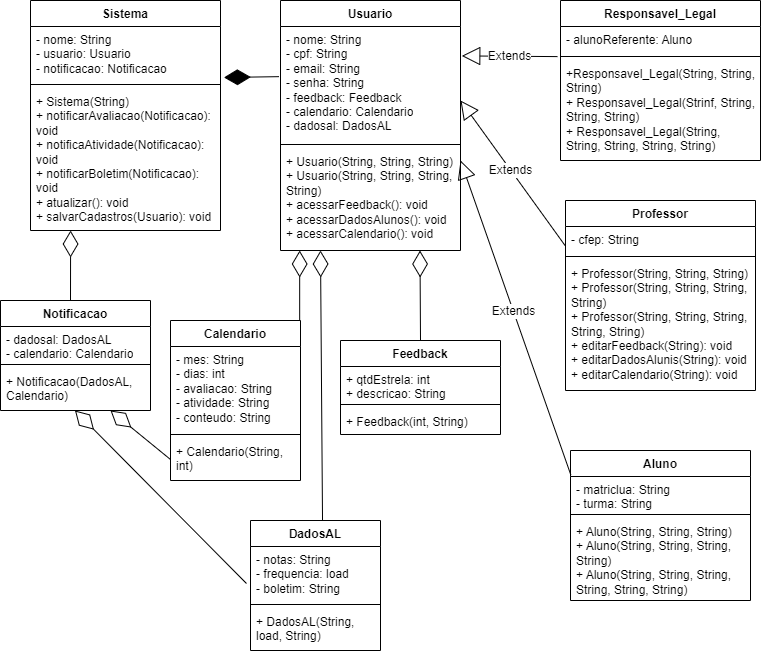

The diagram above was exported from draw.io. Its source (the exported page's mxGraphModel, read from the mxfile embedded in the PNG):
<mxGraphModel dx="1674" dy="788" grid="1" gridSize="10" guides="1" tooltips="1" connect="1" arrows="1" fold="1" page="1" pageScale="1" pageWidth="827" pageHeight="1169" math="0" shadow="0">
  <root>
    <mxCell id="0" />
    <mxCell id="1" parent="0" />
    <mxCell id="z6k664cPXy2gW1sqMTOn-1" value="Sistema" style="swimlane;fontStyle=1;align=center;verticalAlign=top;childLayout=stackLayout;horizontal=1;startSize=26;horizontalStack=0;resizeParent=1;resizeParentMax=0;resizeLast=0;collapsible=1;marginBottom=0;whiteSpace=wrap;html=1;" vertex="1" parent="1">
      <mxGeometry x="50" y="30" width="190" height="230" as="geometry" />
    </mxCell>
    <mxCell id="z6k664cPXy2gW1sqMTOn-2" value="- nome: String&lt;br&gt;- usuario: Usuario&lt;br&gt;- notificacao: Notificacao&lt;br&gt;" style="text;strokeColor=none;fillColor=none;align=left;verticalAlign=top;spacingLeft=4;spacingRight=4;overflow=hidden;rotatable=0;points=[[0,0.5],[1,0.5]];portConstraint=eastwest;whiteSpace=wrap;html=1;" vertex="1" parent="z6k664cPXy2gW1sqMTOn-1">
      <mxGeometry y="26" width="190" height="54" as="geometry" />
    </mxCell>
    <mxCell id="z6k664cPXy2gW1sqMTOn-3" value="" style="line;strokeWidth=1;fillColor=none;align=left;verticalAlign=middle;spacingTop=-1;spacingLeft=3;spacingRight=3;rotatable=0;labelPosition=right;points=[];portConstraint=eastwest;strokeColor=inherit;" vertex="1" parent="z6k664cPXy2gW1sqMTOn-1">
      <mxGeometry y="80" width="190" height="8" as="geometry" />
    </mxCell>
    <mxCell id="z6k664cPXy2gW1sqMTOn-4" value="+ Sistema(String)&lt;br&gt;+ notificarAvaliacao(Notificacao): void&lt;br&gt;+ notificaAtividade(Notificacao): void&lt;br&gt;+ notificarBoletim(Notificacao): void&lt;br&gt;+ atualizar(): void&lt;br&gt;+ salvarCadastros(Usuario): void" style="text;strokeColor=none;fillColor=none;align=left;verticalAlign=top;spacingLeft=4;spacingRight=4;overflow=hidden;rotatable=0;points=[[0,0.5],[1,0.5]];portConstraint=eastwest;whiteSpace=wrap;html=1;" vertex="1" parent="z6k664cPXy2gW1sqMTOn-1">
      <mxGeometry y="88" width="190" height="142" as="geometry" />
    </mxCell>
    <mxCell id="z6k664cPXy2gW1sqMTOn-5" value="Usuario" style="swimlane;fontStyle=1;align=center;verticalAlign=top;childLayout=stackLayout;horizontal=1;startSize=26;horizontalStack=0;resizeParent=1;resizeParentMax=0;resizeLast=0;collapsible=1;marginBottom=0;whiteSpace=wrap;html=1;" vertex="1" parent="1">
      <mxGeometry x="300" y="30" width="180" height="250" as="geometry" />
    </mxCell>
    <mxCell id="z6k664cPXy2gW1sqMTOn-6" value="- nome: String&lt;br&gt;- cpf: String&lt;br&gt;- email: String&lt;br&gt;- senha: String&lt;br&gt;- feedback: Feedback&lt;br&gt;- calendario: Calendario&lt;br&gt;- dadosal: DadosAL" style="text;strokeColor=none;fillColor=none;align=left;verticalAlign=top;spacingLeft=4;spacingRight=4;overflow=hidden;rotatable=0;points=[[0,0.5],[1,0.5]];portConstraint=eastwest;whiteSpace=wrap;html=1;" vertex="1" parent="z6k664cPXy2gW1sqMTOn-5">
      <mxGeometry y="26" width="180" height="114" as="geometry" />
    </mxCell>
    <mxCell id="z6k664cPXy2gW1sqMTOn-7" value="" style="line;strokeWidth=1;fillColor=none;align=left;verticalAlign=middle;spacingTop=-1;spacingLeft=3;spacingRight=3;rotatable=0;labelPosition=right;points=[];portConstraint=eastwest;strokeColor=inherit;" vertex="1" parent="z6k664cPXy2gW1sqMTOn-5">
      <mxGeometry y="140" width="180" height="8" as="geometry" />
    </mxCell>
    <mxCell id="z6k664cPXy2gW1sqMTOn-8" value="+ Usuario(String, String, String)&lt;br&gt;+ Usuario(String, String, String, String)&lt;br&gt;+ acessarFeedback(): void&lt;br&gt;+ acessarDadosAlunos(): void&lt;br&gt;+ acessarCalendario(): void" style="text;strokeColor=none;fillColor=none;align=left;verticalAlign=top;spacingLeft=4;spacingRight=4;overflow=hidden;rotatable=0;points=[[0,0.5],[1,0.5]];portConstraint=eastwest;whiteSpace=wrap;html=1;" vertex="1" parent="z6k664cPXy2gW1sqMTOn-5">
      <mxGeometry y="148" width="180" height="102" as="geometry" />
    </mxCell>
    <mxCell id="z6k664cPXy2gW1sqMTOn-9" value="Aluno" style="swimlane;fontStyle=1;align=center;verticalAlign=top;childLayout=stackLayout;horizontal=1;startSize=26;horizontalStack=0;resizeParent=1;resizeParentMax=0;resizeLast=0;collapsible=1;marginBottom=0;whiteSpace=wrap;html=1;" vertex="1" parent="1">
      <mxGeometry x="590" y="480" width="180" height="150" as="geometry" />
    </mxCell>
    <mxCell id="z6k664cPXy2gW1sqMTOn-10" value="- matriclua: String&lt;br&gt;- turma: String" style="text;strokeColor=none;fillColor=none;align=left;verticalAlign=top;spacingLeft=4;spacingRight=4;overflow=hidden;rotatable=0;points=[[0,0.5],[1,0.5]];portConstraint=eastwest;whiteSpace=wrap;html=1;" vertex="1" parent="z6k664cPXy2gW1sqMTOn-9">
      <mxGeometry y="26" width="180" height="34" as="geometry" />
    </mxCell>
    <mxCell id="z6k664cPXy2gW1sqMTOn-11" value="" style="line;strokeWidth=1;fillColor=none;align=left;verticalAlign=middle;spacingTop=-1;spacingLeft=3;spacingRight=3;rotatable=0;labelPosition=right;points=[];portConstraint=eastwest;strokeColor=inherit;" vertex="1" parent="z6k664cPXy2gW1sqMTOn-9">
      <mxGeometry y="60" width="180" height="8" as="geometry" />
    </mxCell>
    <mxCell id="z6k664cPXy2gW1sqMTOn-12" value="+ Aluno(String, String, String)&lt;br&gt;+ Aluno(String, String, String, String)&lt;br&gt;+ Aluno(String, String, String, String, String, String)&lt;br&gt;" style="text;strokeColor=none;fillColor=none;align=left;verticalAlign=top;spacingLeft=4;spacingRight=4;overflow=hidden;rotatable=0;points=[[0,0.5],[1,0.5]];portConstraint=eastwest;whiteSpace=wrap;html=1;" vertex="1" parent="z6k664cPXy2gW1sqMTOn-9">
      <mxGeometry y="68" width="180" height="82" as="geometry" />
    </mxCell>
    <mxCell id="z6k664cPXy2gW1sqMTOn-13" value="Professor&lt;br&gt;" style="swimlane;fontStyle=1;align=center;verticalAlign=top;childLayout=stackLayout;horizontal=1;startSize=26;horizontalStack=0;resizeParent=1;resizeParentMax=0;resizeLast=0;collapsible=1;marginBottom=0;whiteSpace=wrap;html=1;" vertex="1" parent="1">
      <mxGeometry x="585" y="230" width="190" height="190" as="geometry" />
    </mxCell>
    <mxCell id="z6k664cPXy2gW1sqMTOn-14" value="- cfep: String" style="text;strokeColor=none;fillColor=none;align=left;verticalAlign=top;spacingLeft=4;spacingRight=4;overflow=hidden;rotatable=0;points=[[0,0.5],[1,0.5]];portConstraint=eastwest;whiteSpace=wrap;html=1;" vertex="1" parent="z6k664cPXy2gW1sqMTOn-13">
      <mxGeometry y="26" width="190" height="26" as="geometry" />
    </mxCell>
    <mxCell id="z6k664cPXy2gW1sqMTOn-15" value="" style="line;strokeWidth=1;fillColor=none;align=left;verticalAlign=middle;spacingTop=-1;spacingLeft=3;spacingRight=3;rotatable=0;labelPosition=right;points=[];portConstraint=eastwest;strokeColor=inherit;" vertex="1" parent="z6k664cPXy2gW1sqMTOn-13">
      <mxGeometry y="52" width="190" height="8" as="geometry" />
    </mxCell>
    <mxCell id="z6k664cPXy2gW1sqMTOn-16" value="+ Professor(String, String, String)&lt;br&gt;+ Professor(String, String, String, String)&lt;br&gt;+ Professor(String, String, String, String, String)&lt;br&gt;+ editarFeedback(String): void&lt;br&gt;+ editarDadosAlunis(String): void&lt;br&gt;+ editarCalendario(String): void&amp;nbsp;&lt;br&gt;" style="text;strokeColor=none;fillColor=none;align=left;verticalAlign=top;spacingLeft=4;spacingRight=4;overflow=hidden;rotatable=0;points=[[0,0.5],[1,0.5]];portConstraint=eastwest;whiteSpace=wrap;html=1;" vertex="1" parent="z6k664cPXy2gW1sqMTOn-13">
      <mxGeometry y="60" width="190" height="130" as="geometry" />
    </mxCell>
    <mxCell id="z6k664cPXy2gW1sqMTOn-17" value="Responsavel_Legal" style="swimlane;fontStyle=1;align=center;verticalAlign=top;childLayout=stackLayout;horizontal=1;startSize=26;horizontalStack=0;resizeParent=1;resizeParentMax=0;resizeLast=0;collapsible=1;marginBottom=0;whiteSpace=wrap;html=1;" vertex="1" parent="1">
      <mxGeometry x="580" y="30" width="200" height="160" as="geometry" />
    </mxCell>
    <mxCell id="z6k664cPXy2gW1sqMTOn-18" value="- alunoReferente: Aluno" style="text;strokeColor=none;fillColor=none;align=left;verticalAlign=top;spacingLeft=4;spacingRight=4;overflow=hidden;rotatable=0;points=[[0,0.5],[1,0.5]];portConstraint=eastwest;whiteSpace=wrap;html=1;" vertex="1" parent="z6k664cPXy2gW1sqMTOn-17">
      <mxGeometry y="26" width="200" height="26" as="geometry" />
    </mxCell>
    <mxCell id="z6k664cPXy2gW1sqMTOn-19" value="" style="line;strokeWidth=1;fillColor=none;align=left;verticalAlign=middle;spacingTop=-1;spacingLeft=3;spacingRight=3;rotatable=0;labelPosition=right;points=[];portConstraint=eastwest;strokeColor=inherit;" vertex="1" parent="z6k664cPXy2gW1sqMTOn-17">
      <mxGeometry y="52" width="200" height="8" as="geometry" />
    </mxCell>
    <mxCell id="z6k664cPXy2gW1sqMTOn-20" value="+Responsavel_Legal(String, String, String)&lt;br&gt;+ Responsavel_Legal(Strinf, String, String, String)&lt;br&gt;+ Responsavel_Legal(String, String, String, String, String)&lt;br&gt;" style="text;strokeColor=none;fillColor=none;align=left;verticalAlign=top;spacingLeft=4;spacingRight=4;overflow=hidden;rotatable=0;points=[[0,0.5],[1,0.5]];portConstraint=eastwest;whiteSpace=wrap;html=1;" vertex="1" parent="z6k664cPXy2gW1sqMTOn-17">
      <mxGeometry y="60" width="200" height="100" as="geometry" />
    </mxCell>
    <mxCell id="z6k664cPXy2gW1sqMTOn-21" value="Calendario" style="swimlane;fontStyle=1;align=center;verticalAlign=top;childLayout=stackLayout;horizontal=1;startSize=26;horizontalStack=0;resizeParent=1;resizeParentMax=0;resizeLast=0;collapsible=1;marginBottom=0;whiteSpace=wrap;html=1;" vertex="1" parent="1">
      <mxGeometry x="190" y="350" width="130" height="160" as="geometry" />
    </mxCell>
    <mxCell id="z6k664cPXy2gW1sqMTOn-22" value="- mes: String&lt;br&gt;- dias: int&lt;br&gt;- avaliacao: String&lt;br&gt;- atividade: String&lt;br&gt;- conteudo: String" style="text;strokeColor=none;fillColor=none;align=left;verticalAlign=top;spacingLeft=4;spacingRight=4;overflow=hidden;rotatable=0;points=[[0,0.5],[1,0.5]];portConstraint=eastwest;whiteSpace=wrap;html=1;" vertex="1" parent="z6k664cPXy2gW1sqMTOn-21">
      <mxGeometry y="26" width="130" height="84" as="geometry" />
    </mxCell>
    <mxCell id="z6k664cPXy2gW1sqMTOn-23" value="" style="line;strokeWidth=1;fillColor=none;align=left;verticalAlign=middle;spacingTop=-1;spacingLeft=3;spacingRight=3;rotatable=0;labelPosition=right;points=[];portConstraint=eastwest;strokeColor=inherit;" vertex="1" parent="z6k664cPXy2gW1sqMTOn-21">
      <mxGeometry y="110" width="130" height="8" as="geometry" />
    </mxCell>
    <mxCell id="z6k664cPXy2gW1sqMTOn-24" value="+ Calendario(String, int)" style="text;strokeColor=none;fillColor=none;align=left;verticalAlign=top;spacingLeft=4;spacingRight=4;overflow=hidden;rotatable=0;points=[[0,0.5],[1,0.5]];portConstraint=eastwest;whiteSpace=wrap;html=1;" vertex="1" parent="z6k664cPXy2gW1sqMTOn-21">
      <mxGeometry y="118" width="130" height="42" as="geometry" />
    </mxCell>
    <mxCell id="z6k664cPXy2gW1sqMTOn-25" value="Feedback" style="swimlane;fontStyle=1;align=center;verticalAlign=top;childLayout=stackLayout;horizontal=1;startSize=26;horizontalStack=0;resizeParent=1;resizeParentMax=0;resizeLast=0;collapsible=1;marginBottom=0;whiteSpace=wrap;html=1;" vertex="1" parent="1">
      <mxGeometry x="360" y="370" width="160" height="94" as="geometry" />
    </mxCell>
    <mxCell id="z6k664cPXy2gW1sqMTOn-26" value="+ qtdEstrela: int&lt;br&gt;+ descricao: String" style="text;strokeColor=none;fillColor=none;align=left;verticalAlign=top;spacingLeft=4;spacingRight=4;overflow=hidden;rotatable=0;points=[[0,0.5],[1,0.5]];portConstraint=eastwest;whiteSpace=wrap;html=1;" vertex="1" parent="z6k664cPXy2gW1sqMTOn-25">
      <mxGeometry y="26" width="160" height="34" as="geometry" />
    </mxCell>
    <mxCell id="z6k664cPXy2gW1sqMTOn-27" value="" style="line;strokeWidth=1;fillColor=none;align=left;verticalAlign=middle;spacingTop=-1;spacingLeft=3;spacingRight=3;rotatable=0;labelPosition=right;points=[];portConstraint=eastwest;strokeColor=inherit;" vertex="1" parent="z6k664cPXy2gW1sqMTOn-25">
      <mxGeometry y="60" width="160" height="8" as="geometry" />
    </mxCell>
    <mxCell id="z6k664cPXy2gW1sqMTOn-28" value="+ Feedback(int, String)" style="text;strokeColor=none;fillColor=none;align=left;verticalAlign=top;spacingLeft=4;spacingRight=4;overflow=hidden;rotatable=0;points=[[0,0.5],[1,0.5]];portConstraint=eastwest;whiteSpace=wrap;html=1;" vertex="1" parent="z6k664cPXy2gW1sqMTOn-25">
      <mxGeometry y="68" width="160" height="26" as="geometry" />
    </mxCell>
    <mxCell id="z6k664cPXy2gW1sqMTOn-29" value="DadosAL" style="swimlane;fontStyle=1;align=center;verticalAlign=top;childLayout=stackLayout;horizontal=1;startSize=26;horizontalStack=0;resizeParent=1;resizeParentMax=0;resizeLast=0;collapsible=1;marginBottom=0;whiteSpace=wrap;html=1;" vertex="1" parent="1">
      <mxGeometry x="270" y="550" width="130" height="130" as="geometry" />
    </mxCell>
    <mxCell id="z6k664cPXy2gW1sqMTOn-30" value="- notas: String&lt;br&gt;- frequencia: load&lt;br&gt;- boletim: String" style="text;strokeColor=none;fillColor=none;align=left;verticalAlign=top;spacingLeft=4;spacingRight=4;overflow=hidden;rotatable=0;points=[[0,0.5],[1,0.5]];portConstraint=eastwest;whiteSpace=wrap;html=1;" vertex="1" parent="z6k664cPXy2gW1sqMTOn-29">
      <mxGeometry y="26" width="130" height="54" as="geometry" />
    </mxCell>
    <mxCell id="z6k664cPXy2gW1sqMTOn-31" value="" style="line;strokeWidth=1;fillColor=none;align=left;verticalAlign=middle;spacingTop=-1;spacingLeft=3;spacingRight=3;rotatable=0;labelPosition=right;points=[];portConstraint=eastwest;strokeColor=inherit;" vertex="1" parent="z6k664cPXy2gW1sqMTOn-29">
      <mxGeometry y="80" width="130" height="8" as="geometry" />
    </mxCell>
    <mxCell id="z6k664cPXy2gW1sqMTOn-32" value="+ DadosAL(String, load, String)&lt;br&gt;" style="text;strokeColor=none;fillColor=none;align=left;verticalAlign=top;spacingLeft=4;spacingRight=4;overflow=hidden;rotatable=0;points=[[0,0.5],[1,0.5]];portConstraint=eastwest;whiteSpace=wrap;html=1;" vertex="1" parent="z6k664cPXy2gW1sqMTOn-29">
      <mxGeometry y="88" width="130" height="42" as="geometry" />
    </mxCell>
    <mxCell id="z6k664cPXy2gW1sqMTOn-33" value="Notificacao" style="swimlane;fontStyle=1;align=center;verticalAlign=top;childLayout=stackLayout;horizontal=1;startSize=26;horizontalStack=0;resizeParent=1;resizeParentMax=0;resizeLast=0;collapsible=1;marginBottom=0;whiteSpace=wrap;html=1;" vertex="1" parent="1">
      <mxGeometry x="20" y="330" width="150" height="110" as="geometry" />
    </mxCell>
    <mxCell id="z6k664cPXy2gW1sqMTOn-34" value="- dadosal: DadosAL&lt;br&gt;- calendario: Calendario&lt;br&gt;" style="text;strokeColor=none;fillColor=none;align=left;verticalAlign=top;spacingLeft=4;spacingRight=4;overflow=hidden;rotatable=0;points=[[0,0.5],[1,0.5]];portConstraint=eastwest;whiteSpace=wrap;html=1;" vertex="1" parent="z6k664cPXy2gW1sqMTOn-33">
      <mxGeometry y="26" width="150" height="34" as="geometry" />
    </mxCell>
    <mxCell id="z6k664cPXy2gW1sqMTOn-35" value="" style="line;strokeWidth=1;fillColor=none;align=left;verticalAlign=middle;spacingTop=-1;spacingLeft=3;spacingRight=3;rotatable=0;labelPosition=right;points=[];portConstraint=eastwest;strokeColor=inherit;" vertex="1" parent="z6k664cPXy2gW1sqMTOn-33">
      <mxGeometry y="60" width="150" height="8" as="geometry" />
    </mxCell>
    <mxCell id="z6k664cPXy2gW1sqMTOn-36" value="+ Notificacao(DadosAL, Calendario)" style="text;strokeColor=none;fillColor=none;align=left;verticalAlign=top;spacingLeft=4;spacingRight=4;overflow=hidden;rotatable=0;points=[[0,0.5],[1,0.5]];portConstraint=eastwest;whiteSpace=wrap;html=1;" vertex="1" parent="z6k664cPXy2gW1sqMTOn-33">
      <mxGeometry y="68" width="150" height="42" as="geometry" />
    </mxCell>
    <mxCell id="z6k664cPXy2gW1sqMTOn-37" value="Extends" style="endArrow=block;endSize=16;endFill=0;html=1;rounded=0;fontSize=12;curved=1;entryX=1.007;entryY=0.258;entryDx=0;entryDy=0;entryPerimeter=0;exitX=-0.015;exitY=-0.039;exitDx=0;exitDy=0;exitPerimeter=0;" edge="1" parent="1" source="z6k664cPXy2gW1sqMTOn-20" target="z6k664cPXy2gW1sqMTOn-6">
      <mxGeometry x="-0.006" width="160" relative="1" as="geometry">
        <mxPoint x="440" y="470" as="sourcePoint" />
        <mxPoint x="600" y="470" as="targetPoint" />
        <mxPoint as="offset" />
      </mxGeometry>
    </mxCell>
    <mxCell id="z6k664cPXy2gW1sqMTOn-38" value="Extends" style="endArrow=block;endSize=16;endFill=0;html=1;rounded=0;fontSize=12;curved=1;entryX=1.007;entryY=0.258;entryDx=0;entryDy=0;entryPerimeter=0;exitX=-0.002;exitY=0.735;exitDx=0;exitDy=0;exitPerimeter=0;" edge="1" parent="1" source="z6k664cPXy2gW1sqMTOn-14">
      <mxGeometry x="0.0383" width="160" relative="1" as="geometry">
        <mxPoint x="576" y="131" as="sourcePoint" />
        <mxPoint x="480" y="130" as="targetPoint" />
        <mxPoint as="offset" />
      </mxGeometry>
    </mxCell>
    <mxCell id="z6k664cPXy2gW1sqMTOn-39" value="Extends" style="endArrow=block;endSize=16;endFill=0;html=1;rounded=0;fontSize=12;curved=1;entryX=1.007;entryY=0.258;entryDx=0;entryDy=0;entryPerimeter=0;exitX=0.001;exitY=0.16;exitDx=0;exitDy=0;exitPerimeter=0;" edge="1" parent="1" source="z6k664cPXy2gW1sqMTOn-9">
      <mxGeometry x="0.0383" width="160" relative="1" as="geometry">
        <mxPoint x="585" y="335" as="sourcePoint" />
        <mxPoint x="480" y="190" as="targetPoint" />
        <mxPoint as="offset" />
        <Array as="points" />
      </mxGeometry>
    </mxCell>
    <mxCell id="z6k664cPXy2gW1sqMTOn-40" value="" style="endArrow=diamondThin;endFill=1;endSize=24;html=1;rounded=0;fontSize=12;curved=1;entryX=1.018;entryY=0.944;entryDx=0;entryDy=0;entryPerimeter=0;exitX=-0.009;exitY=0.44;exitDx=0;exitDy=0;exitPerimeter=0;" edge="1" parent="1" source="z6k664cPXy2gW1sqMTOn-6" target="z6k664cPXy2gW1sqMTOn-2">
      <mxGeometry width="160" relative="1" as="geometry">
        <mxPoint x="500" y="280" as="sourcePoint" />
        <mxPoint x="660" y="280" as="targetPoint" />
      </mxGeometry>
    </mxCell>
    <mxCell id="z6k664cPXy2gW1sqMTOn-41" value="" style="endArrow=diamondThin;endFill=0;endSize=24;html=1;rounded=0;fontSize=12;curved=1;entryX=0.211;entryY=1;entryDx=0;entryDy=0;entryPerimeter=0;" edge="1" parent="1" target="z6k664cPXy2gW1sqMTOn-4">
      <mxGeometry width="160" relative="1" as="geometry">
        <mxPoint x="90" y="330" as="sourcePoint" />
        <mxPoint x="660" y="370" as="targetPoint" />
      </mxGeometry>
    </mxCell>
    <mxCell id="z6k664cPXy2gW1sqMTOn-42" value="" style="endArrow=diamondThin;endFill=0;endSize=24;html=1;rounded=0;fontSize=12;curved=1;entryX=0.211;entryY=1;entryDx=0;entryDy=0;entryPerimeter=0;" edge="1" parent="1">
      <mxGeometry width="160" relative="1" as="geometry">
        <mxPoint x="319.16999999999996" y="350" as="sourcePoint" />
        <mxPoint x="319.16999999999996" y="280" as="targetPoint" />
      </mxGeometry>
    </mxCell>
    <mxCell id="z6k664cPXy2gW1sqMTOn-45" value="" style="endArrow=diamondThin;endFill=0;endSize=24;html=1;rounded=0;fontSize=12;curved=1;entryX=0.211;entryY=1;entryDx=0;entryDy=0;entryPerimeter=0;exitX=0.5;exitY=0;exitDx=0;exitDy=0;" edge="1" parent="1" source="z6k664cPXy2gW1sqMTOn-25">
      <mxGeometry width="160" relative="1" as="geometry">
        <mxPoint x="439.49999999999994" y="350" as="sourcePoint" />
        <mxPoint x="439.49999999999994" y="280" as="targetPoint" />
      </mxGeometry>
    </mxCell>
    <mxCell id="z6k664cPXy2gW1sqMTOn-46" value="" style="endArrow=diamondThin;endFill=0;endSize=24;html=1;rounded=0;fontSize=12;curved=1;entryX=0.211;entryY=1;entryDx=0;entryDy=0;entryPerimeter=0;exitX=0.554;exitY=0;exitDx=0;exitDy=0;exitPerimeter=0;" edge="1" parent="1" source="z6k664cPXy2gW1sqMTOn-29">
      <mxGeometry width="160" relative="1" as="geometry">
        <mxPoint x="339.99999999999994" y="350" as="sourcePoint" />
        <mxPoint x="339.99999999999994" y="280" as="targetPoint" />
      </mxGeometry>
    </mxCell>
    <mxCell id="z6k664cPXy2gW1sqMTOn-47" value="" style="endArrow=diamondThin;endFill=0;endSize=24;html=1;rounded=0;fontSize=12;curved=1;entryX=0.211;entryY=1;entryDx=0;entryDy=0;entryPerimeter=0;exitX=0;exitY=0.5;exitDx=0;exitDy=0;" edge="1" parent="1" source="z6k664cPXy2gW1sqMTOn-24">
      <mxGeometry width="160" relative="1" as="geometry">
        <mxPoint x="130" y="510" as="sourcePoint" />
        <mxPoint x="130" y="440" as="targetPoint" />
      </mxGeometry>
    </mxCell>
    <mxCell id="z6k664cPXy2gW1sqMTOn-48" value="" style="endArrow=diamondThin;endFill=0;endSize=24;html=1;rounded=0;fontSize=12;curved=1;entryX=0.211;entryY=1;entryDx=0;entryDy=0;entryPerimeter=0;exitX=-0.031;exitY=0.685;exitDx=0;exitDy=0;exitPerimeter=0;" edge="1" parent="1" source="z6k664cPXy2gW1sqMTOn-30">
      <mxGeometry width="160" relative="1" as="geometry">
        <mxPoint x="94.5" y="510" as="sourcePoint" />
        <mxPoint x="94.5" y="440" as="targetPoint" />
      </mxGeometry>
    </mxCell>
  </root>
</mxGraphModel>